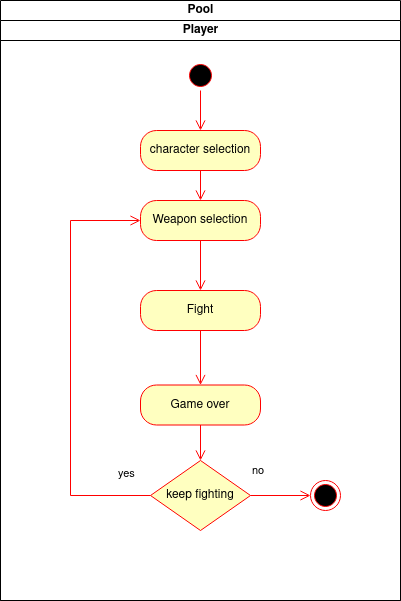

The diagram above was exported from draw.io. Its source (the exported page's mxGraphModel, read from the mxfile embedded in the PNG):
<mxGraphModel dx="1422" dy="831" grid="1" gridSize="10" guides="1" tooltips="1" connect="1" arrows="1" fold="1" page="1" pageScale="1" pageWidth="827" pageHeight="1169" math="0" shadow="0">
  <root>
    <mxCell id="DdUNxKNTDPvV9P8Io9wo-0" />
    <mxCell id="DdUNxKNTDPvV9P8Io9wo-1" parent="DdUNxKNTDPvV9P8Io9wo-0" />
    <mxCell id="DdUNxKNTDPvV9P8Io9wo-3" value="Pool" style="swimlane;html=1;childLayout=stackLayout;resizeParent=1;resizeParentMax=0;startSize=20;" vertex="1" parent="DdUNxKNTDPvV9P8Io9wo-1">
      <mxGeometry x="230" y="100" width="400" height="600" as="geometry" />
    </mxCell>
    <mxCell id="DdUNxKNTDPvV9P8Io9wo-4" value="Player" style="swimlane;html=1;startSize=20;" vertex="1" parent="DdUNxKNTDPvV9P8Io9wo-3">
      <mxGeometry y="20" width="400" height="580" as="geometry" />
    </mxCell>
    <mxCell id="DdUNxKNTDPvV9P8Io9wo-7" value="" style="ellipse;html=1;shape=startState;fillColor=#000000;strokeColor=#ff0000;" vertex="1" parent="DdUNxKNTDPvV9P8Io9wo-4">
      <mxGeometry x="185" y="40" width="30" height="30" as="geometry" />
    </mxCell>
    <mxCell id="DdUNxKNTDPvV9P8Io9wo-8" value="" style="edgeStyle=orthogonalEdgeStyle;html=1;verticalAlign=bottom;endArrow=open;endSize=8;strokeColor=#ff0000;rounded=0;" edge="1" source="DdUNxKNTDPvV9P8Io9wo-7" parent="DdUNxKNTDPvV9P8Io9wo-4" target="DdUNxKNTDPvV9P8Io9wo-9">
      <mxGeometry relative="1" as="geometry">
        <mxPoint x="200" y="130" as="targetPoint" />
      </mxGeometry>
    </mxCell>
    <mxCell id="DdUNxKNTDPvV9P8Io9wo-9" value="&lt;div&gt;character selection&lt;/div&gt;" style="rounded=1;whiteSpace=wrap;html=1;arcSize=40;fontColor=#000000;fillColor=#ffffc0;strokeColor=#ff0000;" vertex="1" parent="DdUNxKNTDPvV9P8Io9wo-4">
      <mxGeometry x="140" y="110" width="120" height="40" as="geometry" />
    </mxCell>
    <mxCell id="DdUNxKNTDPvV9P8Io9wo-10" value="" style="edgeStyle=orthogonalEdgeStyle;html=1;verticalAlign=bottom;endArrow=open;endSize=8;strokeColor=#ff0000;rounded=0;" edge="1" source="DdUNxKNTDPvV9P8Io9wo-9" parent="DdUNxKNTDPvV9P8Io9wo-4" target="DdUNxKNTDPvV9P8Io9wo-13">
      <mxGeometry relative="1" as="geometry">
        <mxPoint x="200" y="200" as="targetPoint" />
      </mxGeometry>
    </mxCell>
    <mxCell id="DdUNxKNTDPvV9P8Io9wo-13" value="Weapon selection" style="rounded=1;whiteSpace=wrap;html=1;arcSize=40;fontColor=#000000;fillColor=#ffffc0;strokeColor=#ff0000;" vertex="1" parent="DdUNxKNTDPvV9P8Io9wo-4">
      <mxGeometry x="140" y="180" width="120" height="40" as="geometry" />
    </mxCell>
    <mxCell id="DdUNxKNTDPvV9P8Io9wo-14" value="" style="edgeStyle=orthogonalEdgeStyle;html=1;verticalAlign=bottom;endArrow=open;endSize=8;strokeColor=#ff0000;rounded=0;" edge="1" source="DdUNxKNTDPvV9P8Io9wo-13" parent="DdUNxKNTDPvV9P8Io9wo-4" target="DdUNxKNTDPvV9P8Io9wo-17">
      <mxGeometry relative="1" as="geometry">
        <mxPoint x="200" y="260" as="targetPoint" />
      </mxGeometry>
    </mxCell>
    <mxCell id="DdUNxKNTDPvV9P8Io9wo-17" value="Fight" style="rounded=1;whiteSpace=wrap;html=1;arcSize=40;fontColor=#000000;fillColor=#ffffc0;strokeColor=#ff0000;" vertex="1" parent="DdUNxKNTDPvV9P8Io9wo-4">
      <mxGeometry x="140" y="270" width="120" height="40" as="geometry" />
    </mxCell>
    <mxCell id="DdUNxKNTDPvV9P8Io9wo-18" value="" style="edgeStyle=orthogonalEdgeStyle;html=1;verticalAlign=bottom;endArrow=open;endSize=8;strokeColor=#ff0000;rounded=0;" edge="1" source="DdUNxKNTDPvV9P8Io9wo-17" parent="DdUNxKNTDPvV9P8Io9wo-4" target="DdUNxKNTDPvV9P8Io9wo-19">
      <mxGeometry relative="1" as="geometry">
        <mxPoint x="200" y="340" as="targetPoint" />
      </mxGeometry>
    </mxCell>
    <mxCell id="DdUNxKNTDPvV9P8Io9wo-19" value="Game over" style="rounded=1;whiteSpace=wrap;html=1;arcSize=40;fontColor=#000000;fillColor=#ffffc0;strokeColor=#ff0000;" vertex="1" parent="DdUNxKNTDPvV9P8Io9wo-4">
      <mxGeometry x="140" y="364.5" width="120" height="40" as="geometry" />
    </mxCell>
    <mxCell id="DdUNxKNTDPvV9P8Io9wo-26" value="" style="edgeStyle=orthogonalEdgeStyle;html=1;verticalAlign=bottom;endArrow=open;endSize=8;strokeColor=#ff0000;rounded=0;exitX=0.5;exitY=1;exitDx=0;exitDy=0;entryX=0.5;entryY=0;entryDx=0;entryDy=0;" edge="1" parent="DdUNxKNTDPvV9P8Io9wo-4" source="DdUNxKNTDPvV9P8Io9wo-19" target="DdUNxKNTDPvV9P8Io9wo-27">
      <mxGeometry relative="1" as="geometry">
        <mxPoint x="200" y="460" as="targetPoint" />
        <mxPoint x="210" y="320" as="sourcePoint" />
      </mxGeometry>
    </mxCell>
    <mxCell id="DdUNxKNTDPvV9P8Io9wo-27" value="keep fighting" style="rhombus;whiteSpace=wrap;html=1;fillColor=#ffffc0;strokeColor=#ff0000;" vertex="1" parent="DdUNxKNTDPvV9P8Io9wo-4">
      <mxGeometry x="150" y="440" width="100" height="70" as="geometry" />
    </mxCell>
    <mxCell id="DdUNxKNTDPvV9P8Io9wo-28" value="no" style="edgeStyle=orthogonalEdgeStyle;html=1;align=left;verticalAlign=bottom;endArrow=open;endSize=8;strokeColor=#ff0000;rounded=0;" edge="1" source="DdUNxKNTDPvV9P8Io9wo-27" parent="DdUNxKNTDPvV9P8Io9wo-4" target="DdUNxKNTDPvV9P8Io9wo-30">
      <mxGeometry x="-1" y="15" relative="1" as="geometry">
        <mxPoint x="340" y="460" as="targetPoint" />
        <mxPoint as="offset" />
      </mxGeometry>
    </mxCell>
    <mxCell id="DdUNxKNTDPvV9P8Io9wo-29" value="yes" style="edgeStyle=orthogonalEdgeStyle;html=1;align=left;verticalAlign=top;endArrow=open;endSize=8;strokeColor=#ff0000;rounded=0;entryX=0;entryY=0.5;entryDx=0;entryDy=0;exitX=0;exitY=0.5;exitDx=0;exitDy=0;" edge="1" source="DdUNxKNTDPvV9P8Io9wo-27" parent="DdUNxKNTDPvV9P8Io9wo-4" target="DdUNxKNTDPvV9P8Io9wo-13">
      <mxGeometry x="-0.8384" y="-35" relative="1" as="geometry">
        <mxPoint x="100" y="470" as="targetPoint" />
        <Array as="points">
          <mxPoint x="70" y="475" />
          <mxPoint x="70" y="200" />
        </Array>
        <mxPoint as="offset" />
      </mxGeometry>
    </mxCell>
    <mxCell id="DdUNxKNTDPvV9P8Io9wo-30" value="" style="ellipse;html=1;shape=endState;fillColor=#000000;strokeColor=#ff0000;" vertex="1" parent="DdUNxKNTDPvV9P8Io9wo-4">
      <mxGeometry x="310" y="460" width="30" height="30" as="geometry" />
    </mxCell>
  </root>
</mxGraphModel>